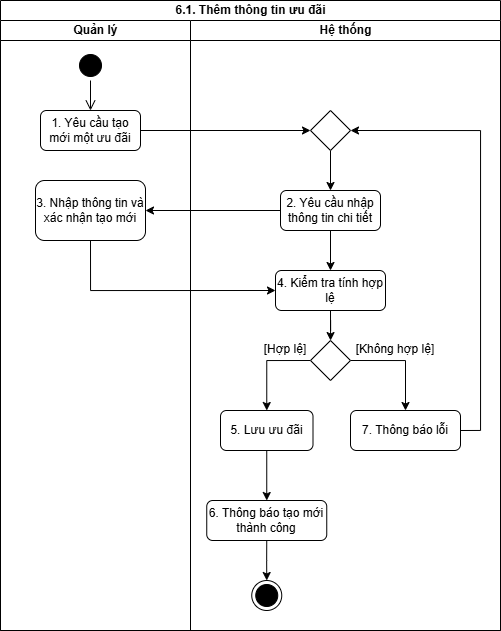

The diagram above was exported from draw.io. Its source (the exported page's mxGraphModel, read from the mxfile embedded in the PNG):
<mxGraphModel dx="771" dy="627" grid="1" gridSize="10" guides="1" tooltips="1" connect="1" arrows="1" fold="1" page="1" pageScale="1" pageWidth="827" pageHeight="1169" math="0" shadow="0">
  <root>
    <mxCell id="0" />
    <mxCell id="1" parent="0" />
    <mxCell id="Js6XyueYZjdVZiK_zoVb-1" parent="1" style="swimlane;childLayout=stackLayout;resizeParent=1;resizeParentMax=0;startSize=20;html=1;" value="6.1. Thêm thông tin ưu đãi" vertex="1">
      <mxGeometry height="630" width="500" x="60" y="30" as="geometry" />
    </mxCell>
    <mxCell id="Js6XyueYZjdVZiK_zoVb-2" parent="Js6XyueYZjdVZiK_zoVb-1" style="swimlane;startSize=20;html=1;" value="Quản lý" vertex="1">
      <mxGeometry height="610" width="190" y="20" as="geometry" />
    </mxCell>
    <mxCell id="Js6XyueYZjdVZiK_zoVb-3" parent="Js6XyueYZjdVZiK_zoVb-2" style="ellipse;html=1;shape=startState;fillColor=#000000;strokeColor=light-dark(#000000, #ff9090);" value="" vertex="1">
      <mxGeometry height="30" width="30" x="74.99999999999955" y="30" as="geometry" />
    </mxCell>
    <mxCell id="Js6XyueYZjdVZiK_zoVb-4" edge="1" parent="Js6XyueYZjdVZiK_zoVb-2" source="Js6XyueYZjdVZiK_zoVb-3" style="edgeStyle=orthogonalEdgeStyle;html=1;verticalAlign=bottom;endArrow=open;endSize=8;strokeColor=light-dark(#000000, #ff9090);rounded=0;" target="Js6XyueYZjdVZiK_zoVb-5" value="">
      <mxGeometry relative="1" as="geometry">
        <mxPoint x="44.999999999999545" y="100" as="targetPoint" />
      </mxGeometry>
    </mxCell>
    <mxCell id="Js6XyueYZjdVZiK_zoVb-5" parent="Js6XyueYZjdVZiK_zoVb-2" style="rounded=1;whiteSpace=wrap;html=1;" value="1. Yêu cầu tạo mới một ưu đãi" vertex="1">
      <mxGeometry height="40" width="100" x="39.999999999999545" y="90" as="geometry" />
    </mxCell>
    <mxCell id="Js6XyueYZjdVZiK_zoVb-6" edge="1" parent="Js6XyueYZjdVZiK_zoVb-2" source="Js6XyueYZjdVZiK_zoVb-5" style="edgeStyle=orthogonalEdgeStyle;rounded=0;orthogonalLoop=1;jettySize=auto;html=1;innerLoopWaypoints=1;exitX=0.5;exitY=1;exitDx=0;exitDy=0;" target="Js6XyueYZjdVZiK_zoVb-5">
      <mxGeometry relative="1" as="geometry" />
    </mxCell>
    <mxCell id="Js6XyueYZjdVZiK_zoVb-7" parent="Js6XyueYZjdVZiK_zoVb-2" style="rounded=1;whiteSpace=wrap;html=1;" value="3. Nhập thông tin và xác nhận tạo mới" vertex="1">
      <mxGeometry height="60" width="110" x="35" y="160" as="geometry" />
    </mxCell>
    <mxCell id="Js6XyueYZjdVZiK_zoVb-18" edge="1" parent="Js6XyueYZjdVZiK_zoVb-1" source="Js6XyueYZjdVZiK_zoVb-5" style="edgeStyle=orthogonalEdgeStyle;rounded=0;orthogonalLoop=1;jettySize=auto;html=1;exitX=1;exitY=0.5;exitDx=0;exitDy=0;entryX=0;entryY=0.5;entryDx=0;entryDy=0;" target="Js6XyueYZjdVZiK_zoVb-50">
      <mxGeometry relative="1" as="geometry">
        <mxPoint x="239.99999999999955" y="130" as="targetPoint" />
      </mxGeometry>
    </mxCell>
    <mxCell id="Js6XyueYZjdVZiK_zoVb-55" edge="1" parent="Js6XyueYZjdVZiK_zoVb-1" source="Js6XyueYZjdVZiK_zoVb-22" style="edgeStyle=orthogonalEdgeStyle;rounded=0;orthogonalLoop=1;jettySize=auto;html=1;exitX=0;exitY=0.5;exitDx=0;exitDy=0;entryX=1;entryY=0.5;entryDx=0;entryDy=0;" target="Js6XyueYZjdVZiK_zoVb-7">
      <mxGeometry relative="1" as="geometry" />
    </mxCell>
    <mxCell id="Js6XyueYZjdVZiK_zoVb-56" edge="1" parent="Js6XyueYZjdVZiK_zoVb-1" source="Js6XyueYZjdVZiK_zoVb-7" style="edgeStyle=orthogonalEdgeStyle;rounded=0;orthogonalLoop=1;jettySize=auto;html=1;exitX=0.5;exitY=1;exitDx=0;exitDy=0;entryX=0;entryY=0.5;entryDx=0;entryDy=0;" target="Js6XyueYZjdVZiK_zoVb-26">
      <mxGeometry relative="1" as="geometry" />
    </mxCell>
    <mxCell id="Js6XyueYZjdVZiK_zoVb-21" parent="Js6XyueYZjdVZiK_zoVb-1" style="swimlane;startSize=20;html=1;" value="Hệ thống" vertex="1">
      <mxGeometry height="610" width="310" x="190" y="20" as="geometry" />
    </mxCell>
    <mxCell id="Js6XyueYZjdVZiK_zoVb-61" edge="1" parent="Js6XyueYZjdVZiK_zoVb-21" source="Js6XyueYZjdVZiK_zoVb-22" style="edgeStyle=orthogonalEdgeStyle;rounded=0;orthogonalLoop=1;jettySize=auto;html=1;exitX=0.5;exitY=1;exitDx=0;exitDy=0;entryX=0.5;entryY=0;entryDx=0;entryDy=0;" target="Js6XyueYZjdVZiK_zoVb-26">
      <mxGeometry relative="1" as="geometry" />
    </mxCell>
    <mxCell id="Js6XyueYZjdVZiK_zoVb-22" parent="Js6XyueYZjdVZiK_zoVb-21" style="rounded=1;whiteSpace=wrap;html=1;" value="2. Yêu cầu nhập thông tin chi tiết" vertex="1">
      <mxGeometry height="40" width="100" x="89.99999999999955" y="170" as="geometry" />
    </mxCell>
    <mxCell id="Js6XyueYZjdVZiK_zoVb-23" edge="1" parent="Js6XyueYZjdVZiK_zoVb-21" source="Js6XyueYZjdVZiK_zoVb-24" style="edgeStyle=orthogonalEdgeStyle;rounded=0;orthogonalLoop=1;jettySize=auto;html=1;exitX=0.5;exitY=1;exitDx=0;exitDy=0;entryX=0.5;entryY=0;entryDx=0;entryDy=0;" target="Js6XyueYZjdVZiK_zoVb-30">
      <mxGeometry relative="1" as="geometry" />
    </mxCell>
    <mxCell id="Js6XyueYZjdVZiK_zoVb-24" parent="Js6XyueYZjdVZiK_zoVb-21" style="rounded=1;whiteSpace=wrap;html=1;" value="5. Lưu ưu đãi" vertex="1">
      <mxGeometry height="40" width="92.5" x="30" y="390" as="geometry" />
    </mxCell>
    <mxCell id="Js6XyueYZjdVZiK_zoVb-25" edge="1" parent="Js6XyueYZjdVZiK_zoVb-21" source="Js6XyueYZjdVZiK_zoVb-26" style="edgeStyle=orthogonalEdgeStyle;rounded=0;orthogonalLoop=1;jettySize=auto;html=1;exitX=0.5;exitY=1;exitDx=0;exitDy=0;" target="Js6XyueYZjdVZiK_zoVb-57">
      <mxGeometry relative="1" as="geometry">
        <mxPoint x="105" y="330" as="targetPoint" />
      </mxGeometry>
    </mxCell>
    <mxCell id="Js6XyueYZjdVZiK_zoVb-26" parent="Js6XyueYZjdVZiK_zoVb-21" style="rounded=1;whiteSpace=wrap;html=1;" value="4. Kiểm tra tính hợp lệ" vertex="1">
      <mxGeometry height="40" width="110" x="85" y="250" as="geometry" />
    </mxCell>
    <mxCell id="Js6XyueYZjdVZiK_zoVb-63" edge="1" parent="Js6XyueYZjdVZiK_zoVb-21" source="Js6XyueYZjdVZiK_zoVb-30" style="edgeStyle=orthogonalEdgeStyle;rounded=0;orthogonalLoop=1;jettySize=auto;html=1;exitX=0.5;exitY=1;exitDx=0;exitDy=0;entryX=0.5;entryY=0;entryDx=0;entryDy=0;" target="Js6XyueYZjdVZiK_zoVb-38">
      <mxGeometry relative="1" as="geometry" />
    </mxCell>
    <mxCell id="Js6XyueYZjdVZiK_zoVb-30" parent="Js6XyueYZjdVZiK_zoVb-21" style="rounded=1;whiteSpace=wrap;html=1;" value="6. Thông báo tạo mới thành công" vertex="1">
      <mxGeometry height="40" width="120" x="16.25" y="480" as="geometry" />
    </mxCell>
    <mxCell id="Js6XyueYZjdVZiK_zoVb-38" parent="Js6XyueYZjdVZiK_zoVb-21" style="ellipse;html=1;shape=endState;fillColor=#000000;strokeColor=light-dark(#000000, #ff9090);" value="" vertex="1">
      <mxGeometry height="30" width="30" x="61.25" y="560" as="geometry" />
    </mxCell>
    <mxCell id="Js6XyueYZjdVZiK_zoVb-51" edge="1" parent="Js6XyueYZjdVZiK_zoVb-21" source="Js6XyueYZjdVZiK_zoVb-50" style="edgeStyle=orthogonalEdgeStyle;rounded=0;orthogonalLoop=1;jettySize=auto;html=1;exitX=0.5;exitY=1;exitDx=0;exitDy=0;entryX=0.5;entryY=0;entryDx=0;entryDy=0;" target="Js6XyueYZjdVZiK_zoVb-22">
      <mxGeometry relative="1" as="geometry" />
    </mxCell>
    <mxCell id="Js6XyueYZjdVZiK_zoVb-50" parent="Js6XyueYZjdVZiK_zoVb-21" style="rhombus;whiteSpace=wrap;html=1;" value="" vertex="1">
      <mxGeometry height="40" width="40" x="120" y="90" as="geometry" />
    </mxCell>
    <mxCell id="Js6XyueYZjdVZiK_zoVb-59" edge="1" parent="Js6XyueYZjdVZiK_zoVb-21" source="Js6XyueYZjdVZiK_zoVb-57" style="edgeStyle=orthogonalEdgeStyle;rounded=0;orthogonalLoop=1;jettySize=auto;html=1;exitX=0;exitY=0.5;exitDx=0;exitDy=0;" target="Js6XyueYZjdVZiK_zoVb-24">
      <mxGeometry relative="1" as="geometry" />
    </mxCell>
    <mxCell id="Js6XyueYZjdVZiK_zoVb-60" edge="1" parent="Js6XyueYZjdVZiK_zoVb-21" source="Js6XyueYZjdVZiK_zoVb-57" style="edgeStyle=orthogonalEdgeStyle;rounded=0;orthogonalLoop=1;jettySize=auto;html=1;exitX=1;exitY=0.5;exitDx=0;exitDy=0;" target="Js6XyueYZjdVZiK_zoVb-58">
      <mxGeometry relative="1" as="geometry" />
    </mxCell>
    <mxCell id="Js6XyueYZjdVZiK_zoVb-57" parent="Js6XyueYZjdVZiK_zoVb-21" style="rhombus;whiteSpace=wrap;html=1;" value="" vertex="1">
      <mxGeometry height="40" width="40" x="120" y="320" as="geometry" />
    </mxCell>
    <mxCell id="Js6XyueYZjdVZiK_zoVb-62" edge="1" parent="Js6XyueYZjdVZiK_zoVb-21" source="Js6XyueYZjdVZiK_zoVb-58" style="edgeStyle=orthogonalEdgeStyle;rounded=0;orthogonalLoop=1;jettySize=auto;html=1;exitX=1;exitY=0.5;exitDx=0;exitDy=0;entryX=1;entryY=0.5;entryDx=0;entryDy=0;" target="Js6XyueYZjdVZiK_zoVb-50">
      <mxGeometry relative="1" as="geometry" />
    </mxCell>
    <mxCell id="Js6XyueYZjdVZiK_zoVb-58" parent="Js6XyueYZjdVZiK_zoVb-21" style="rounded=1;whiteSpace=wrap;html=1;" value="7. Thông báo lỗi" vertex="1">
      <mxGeometry height="40" width="110" x="160" y="390" as="geometry" />
    </mxCell>
    <mxCell id="Js6XyueYZjdVZiK_zoVb-64" parent="1" style="text;html=1;whiteSpace=wrap;strokeColor=none;fillColor=none;align=center;verticalAlign=middle;rounded=0;" value="[Hợp lệ]" vertex="1">
      <mxGeometry height="30" width="60" x="315" y="364" as="geometry" />
    </mxCell>
    <mxCell id="Js6XyueYZjdVZiK_zoVb-65" parent="1" style="text;html=1;whiteSpace=wrap;strokeColor=none;fillColor=none;align=center;verticalAlign=middle;rounded=0;" value="[Không hợp lệ]" vertex="1">
      <mxGeometry height="30" width="110" x="400" y="364" as="geometry" />
    </mxCell>
  </root>
</mxGraphModel>